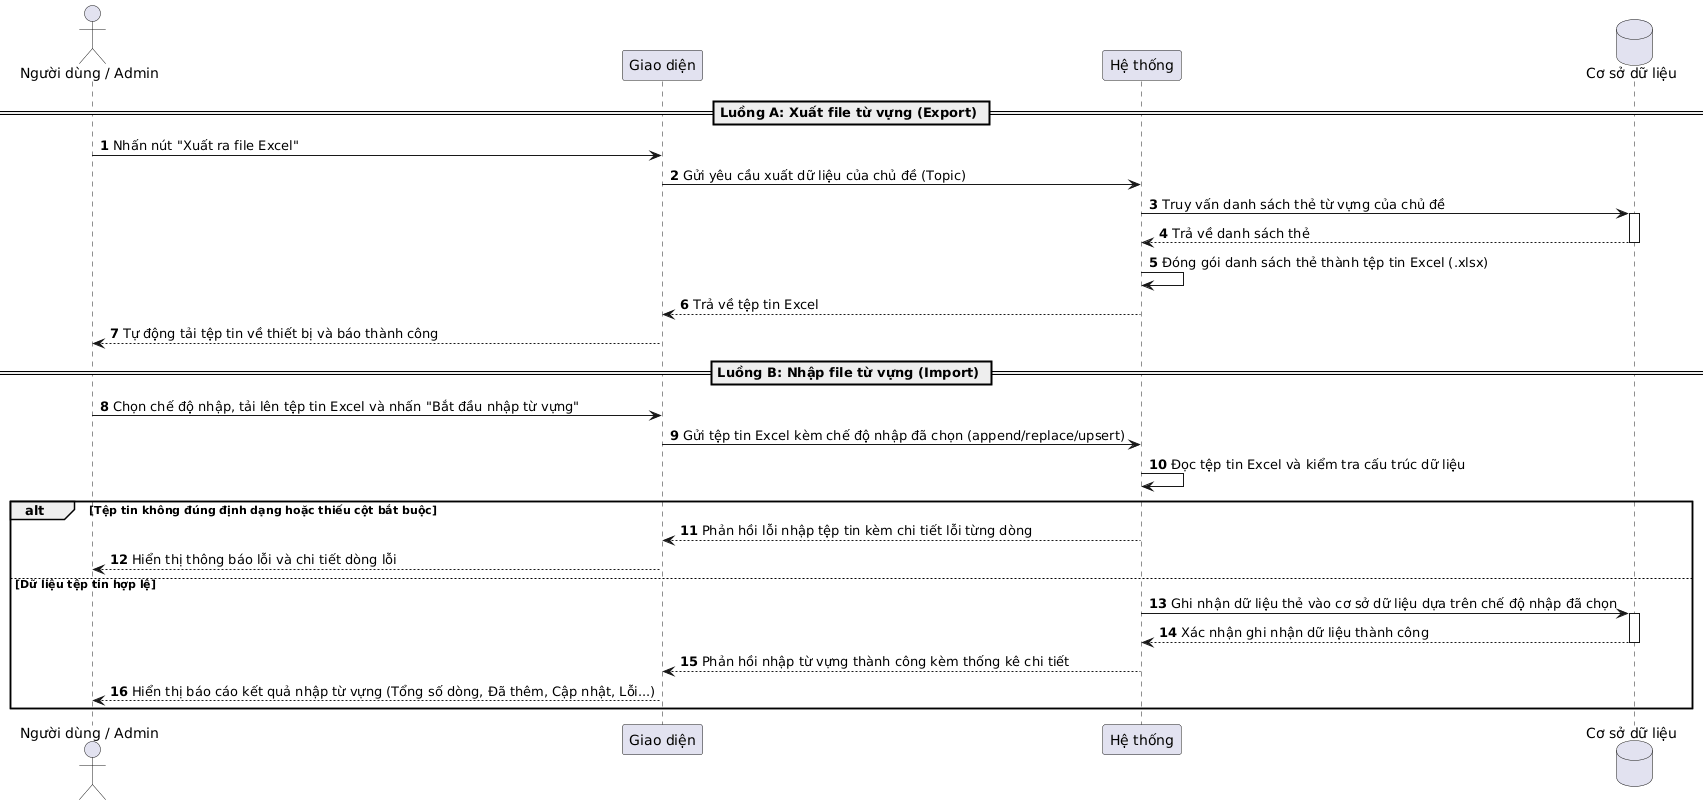

The diagram above was rendered by PlantUML. Its source (embedded in the PNG):
@startuml
autonumber

actor "Người dùng / Admin" as Actor
participant "Giao diện" as UI
participant "Hệ thống" as Backend
database "Cơ sở dữ liệu" as DB

== Luồng A: Xuất file từ vựng (Export) ==
Actor -> UI: Nhấn nút "Xuất ra file Excel"
UI -> Backend: Gửi yêu cầu xuất dữ liệu của chủ đề (Topic)
Backend -> DB: Truy vấn danh sách thẻ từ vựng của chủ đề
activate DB
DB --> Backend: Trả về danh sách thẻ
deactivate DB
Backend -> Backend: Đóng gói danh sách thẻ thành tệp tin Excel (.xlsx)
Backend --> UI: Trả về tệp tin Excel
UI --> Actor: Tự động tải tệp tin về thiết bị và báo thành công

== Luồng B: Nhập file từ vựng (Import) ==
Actor -> UI: Chọn chế độ nhập, tải lên tệp tin Excel và nhấn "Bắt đầu nhập từ vựng"
UI -> Backend: Gửi tệp tin Excel kèm chế độ nhập đã chọn (append/replace/upsert)

Backend -> Backend: Đọc tệp tin Excel và kiểm tra cấu trúc dữ liệu

alt Tệp tin không đúng định dạng hoặc thiếu cột bắt buộc
    Backend --> UI: Phản hồi lỗi nhập tệp tin kèm chi tiết lỗi từng dòng
    UI --> Actor: Hiển thị thông báo lỗi và chi tiết dòng lỗi
else Dữ liệu tệp tin hợp lệ
    Backend -> DB: Ghi nhận dữ liệu thẻ vào cơ sở dữ liệu dựa trên chế độ nhập đã chọn
    activate DB
    DB --> Backend: Xác nhận ghi nhận dữ liệu thành công
    deactivate DB
    Backend --> UI: Phản hồi nhập từ vựng thành công kèm thống kê chi tiết
    UI --> Actor: Hiển thị báo cáo kết quả nhập từ vựng (Tổng số dòng, Đã thêm, Cập nhật, Lỗi...)
end
@enduml